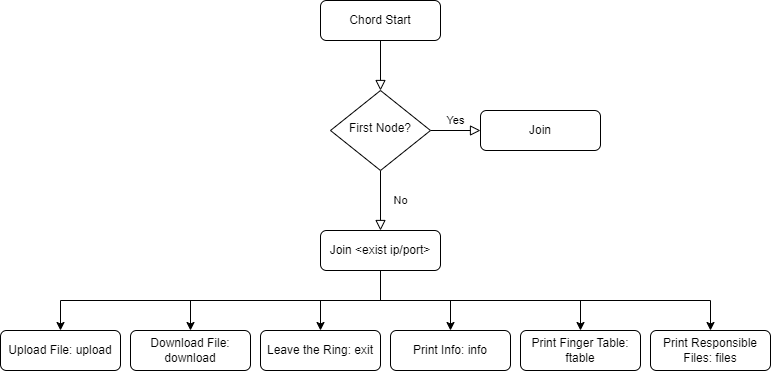

The diagram above was exported from draw.io. Its source (the exported page's mxGraphModel, read from the mxfile embedded in the PNG):
<mxGraphModel dx="1434" dy="746" grid="1" gridSize="10" guides="1" tooltips="1" connect="1" arrows="1" fold="1" page="1" pageScale="1" pageWidth="827" pageHeight="1169" math="0" shadow="0">
  <root>
    <mxCell id="WIyWlLk6GJQsqaUBKTNV-0" />
    <mxCell id="WIyWlLk6GJQsqaUBKTNV-1" parent="WIyWlLk6GJQsqaUBKTNV-0" />
    <mxCell id="WIyWlLk6GJQsqaUBKTNV-2" value="" style="rounded=0;html=1;jettySize=auto;orthogonalLoop=1;fontSize=11;endArrow=block;endFill=0;endSize=8;strokeWidth=1;shadow=0;labelBackgroundColor=none;edgeStyle=orthogonalEdgeStyle;" parent="WIyWlLk6GJQsqaUBKTNV-1" source="WIyWlLk6GJQsqaUBKTNV-3" target="WIyWlLk6GJQsqaUBKTNV-6" edge="1">
      <mxGeometry relative="1" as="geometry" />
    </mxCell>
    <mxCell id="WIyWlLk6GJQsqaUBKTNV-3" value="Chord Start" style="rounded=1;whiteSpace=wrap;html=1;fontSize=12;glass=0;strokeWidth=1;shadow=0;" parent="WIyWlLk6GJQsqaUBKTNV-1" vertex="1">
      <mxGeometry x="330" y="70" width="120" height="40" as="geometry" />
    </mxCell>
    <mxCell id="WIyWlLk6GJQsqaUBKTNV-4" value="No" style="rounded=0;html=1;jettySize=auto;orthogonalLoop=1;fontSize=11;endArrow=block;endFill=0;endSize=8;strokeWidth=1;shadow=0;labelBackgroundColor=none;edgeStyle=orthogonalEdgeStyle;" parent="WIyWlLk6GJQsqaUBKTNV-1" source="WIyWlLk6GJQsqaUBKTNV-6" target="-EtFvW1cq-S6G0n78z0j-1" edge="1">
      <mxGeometry y="20" relative="1" as="geometry">
        <mxPoint as="offset" />
        <mxPoint x="390" y="280" as="targetPoint" />
      </mxGeometry>
    </mxCell>
    <mxCell id="WIyWlLk6GJQsqaUBKTNV-5" value="Yes" style="edgeStyle=orthogonalEdgeStyle;rounded=0;html=1;jettySize=auto;orthogonalLoop=1;fontSize=11;endArrow=block;endFill=0;endSize=8;strokeWidth=1;shadow=0;labelBackgroundColor=none;" parent="WIyWlLk6GJQsqaUBKTNV-1" source="WIyWlLk6GJQsqaUBKTNV-6" target="WIyWlLk6GJQsqaUBKTNV-7" edge="1">
      <mxGeometry y="10" relative="1" as="geometry">
        <mxPoint as="offset" />
      </mxGeometry>
    </mxCell>
    <mxCell id="WIyWlLk6GJQsqaUBKTNV-6" value="First Node?" style="rhombus;whiteSpace=wrap;html=1;shadow=0;fontFamily=Helvetica;fontSize=12;align=center;strokeWidth=1;spacing=6;spacingTop=-4;" parent="WIyWlLk6GJQsqaUBKTNV-1" vertex="1">
      <mxGeometry x="340" y="160" width="100" height="80" as="geometry" />
    </mxCell>
    <mxCell id="WIyWlLk6GJQsqaUBKTNV-7" value="Join" style="rounded=1;whiteSpace=wrap;html=1;fontSize=12;glass=0;strokeWidth=1;shadow=0;" parent="WIyWlLk6GJQsqaUBKTNV-1" vertex="1">
      <mxGeometry x="490" y="180" width="120" height="40" as="geometry" />
    </mxCell>
    <mxCell id="WIyWlLk6GJQsqaUBKTNV-11" value="Upload File: upload" style="rounded=1;whiteSpace=wrap;html=1;fontSize=12;glass=0;strokeWidth=1;shadow=0;" parent="WIyWlLk6GJQsqaUBKTNV-1" vertex="1">
      <mxGeometry x="10" y="400" width="120" height="40" as="geometry" />
    </mxCell>
    <mxCell id="-EtFvW1cq-S6G0n78z0j-7" style="edgeStyle=orthogonalEdgeStyle;rounded=0;orthogonalLoop=1;jettySize=auto;html=1;exitX=0.5;exitY=1;exitDx=0;exitDy=0;" edge="1" parent="WIyWlLk6GJQsqaUBKTNV-1" source="-EtFvW1cq-S6G0n78z0j-1" target="-EtFvW1cq-S6G0n78z0j-3">
      <mxGeometry relative="1" as="geometry" />
    </mxCell>
    <mxCell id="-EtFvW1cq-S6G0n78z0j-8" style="edgeStyle=orthogonalEdgeStyle;rounded=0;orthogonalLoop=1;jettySize=auto;html=1;exitX=0.5;exitY=1;exitDx=0;exitDy=0;" edge="1" parent="WIyWlLk6GJQsqaUBKTNV-1" source="-EtFvW1cq-S6G0n78z0j-1" target="-EtFvW1cq-S6G0n78z0j-4">
      <mxGeometry relative="1" as="geometry" />
    </mxCell>
    <mxCell id="-EtFvW1cq-S6G0n78z0j-10" style="edgeStyle=orthogonalEdgeStyle;rounded=0;orthogonalLoop=1;jettySize=auto;html=1;exitX=0.5;exitY=1;exitDx=0;exitDy=0;" edge="1" parent="WIyWlLk6GJQsqaUBKTNV-1" source="-EtFvW1cq-S6G0n78z0j-1" target="WIyWlLk6GJQsqaUBKTNV-11">
      <mxGeometry relative="1" as="geometry" />
    </mxCell>
    <mxCell id="-EtFvW1cq-S6G0n78z0j-15" style="edgeStyle=orthogonalEdgeStyle;rounded=0;orthogonalLoop=1;jettySize=auto;html=1;" edge="1" parent="WIyWlLk6GJQsqaUBKTNV-1" source="-EtFvW1cq-S6G0n78z0j-1" target="-EtFvW1cq-S6G0n78z0j-12">
      <mxGeometry relative="1" as="geometry" />
    </mxCell>
    <mxCell id="-EtFvW1cq-S6G0n78z0j-16" style="edgeStyle=orthogonalEdgeStyle;rounded=0;orthogonalLoop=1;jettySize=auto;html=1;exitX=0.5;exitY=1;exitDx=0;exitDy=0;" edge="1" parent="WIyWlLk6GJQsqaUBKTNV-1" source="-EtFvW1cq-S6G0n78z0j-1" target="-EtFvW1cq-S6G0n78z0j-13">
      <mxGeometry relative="1" as="geometry" />
    </mxCell>
    <mxCell id="-EtFvW1cq-S6G0n78z0j-17" style="edgeStyle=orthogonalEdgeStyle;rounded=0;orthogonalLoop=1;jettySize=auto;html=1;exitX=0.5;exitY=1;exitDx=0;exitDy=0;" edge="1" parent="WIyWlLk6GJQsqaUBKTNV-1" source="-EtFvW1cq-S6G0n78z0j-1" target="-EtFvW1cq-S6G0n78z0j-14">
      <mxGeometry relative="1" as="geometry" />
    </mxCell>
    <mxCell id="-EtFvW1cq-S6G0n78z0j-1" value="Join &amp;lt;exist ip/port&amp;gt;" style="rounded=1;whiteSpace=wrap;html=1;fontSize=12;glass=0;strokeWidth=1;shadow=0;" vertex="1" parent="WIyWlLk6GJQsqaUBKTNV-1">
      <mxGeometry x="330" y="300" width="120" height="40" as="geometry" />
    </mxCell>
    <mxCell id="-EtFvW1cq-S6G0n78z0j-3" value="Download File: download" style="rounded=1;whiteSpace=wrap;html=1;fontSize=12;glass=0;strokeWidth=1;shadow=0;" vertex="1" parent="WIyWlLk6GJQsqaUBKTNV-1">
      <mxGeometry x="140" y="400" width="120" height="40" as="geometry" />
    </mxCell>
    <mxCell id="-EtFvW1cq-S6G0n78z0j-4" value="Leave the Ring: exit" style="rounded=1;whiteSpace=wrap;html=1;fontSize=12;glass=0;strokeWidth=1;shadow=0;" vertex="1" parent="WIyWlLk6GJQsqaUBKTNV-1">
      <mxGeometry x="270" y="400" width="120" height="40" as="geometry" />
    </mxCell>
    <mxCell id="-EtFvW1cq-S6G0n78z0j-12" value="Print Info: info" style="rounded=1;whiteSpace=wrap;html=1;fontSize=12;glass=0;strokeWidth=1;shadow=0;" vertex="1" parent="WIyWlLk6GJQsqaUBKTNV-1">
      <mxGeometry x="400" y="400" width="120" height="40" as="geometry" />
    </mxCell>
    <mxCell id="-EtFvW1cq-S6G0n78z0j-13" value="Print Finger Table: ftable" style="rounded=1;whiteSpace=wrap;html=1;fontSize=12;glass=0;strokeWidth=1;shadow=0;" vertex="1" parent="WIyWlLk6GJQsqaUBKTNV-1">
      <mxGeometry x="530" y="400" width="120" height="40" as="geometry" />
    </mxCell>
    <mxCell id="-EtFvW1cq-S6G0n78z0j-14" value="Print Responsible Files: files" style="rounded=1;whiteSpace=wrap;html=1;fontSize=12;glass=0;strokeWidth=1;shadow=0;" vertex="1" parent="WIyWlLk6GJQsqaUBKTNV-1">
      <mxGeometry x="660" y="400" width="120" height="40" as="geometry" />
    </mxCell>
  </root>
</mxGraphModel>